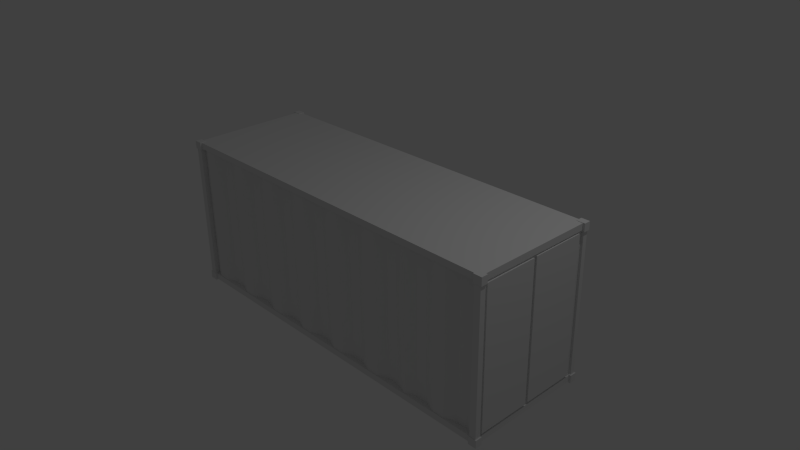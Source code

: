 # Source: containerblend.blend  (saved by Blender 2.65.0; exported with 4.5.12 LTS)
import bpy
from mathutils import Matrix  # noqa: F401  (used for matrix-valued properties, if any)

bpy.ops.wm.read_factory_settings(use_empty=True)
scene = bpy.context.scene
scene.name = 'Scene'

# ---- collections
col_collection_1 = bpy.data.collections.new('Collection 1'); scene.collection.children.link(col_collection_1)

# ---- materials (node trees are filled in below, after node groups)
mat_material = bpy.data.materials.new('Material')
mat_material.alpha_threshold = 0.0
mat_material.use_transparent_shadow = False
mat_material.roughness = 0.5
mat_material.line_color = (0.0, 0.0, 0.0, 1.0)

# ---- material node trees

# ---- world
world_world = bpy.data.worlds.new('World'); scene.world = world_world
world_world.color = (0.05088, 0.05088, 0.05088)
world_world.use_sun_shadow = False
world_world.sun_shadow_jitter_overblur = 0.0
world_world.cycles.sampling_method = 'MANUAL'
world_world.cycles.sample_map_resolution = 256

# ---- cameras
cam_camera = bpy.data.cameras.new('Camera')
cam_camera.clip_end = 100.0
cam_camera.lens = 35.0
cam_camera.sensor_width = 32.0
cam_camera.sensor_height = 18.0
cam_camera.ortho_scale = 7.314
cam_camera.dof.focus_distance = 0.0
cam_camera.dof.aperture_fstop = 128.0

# ---- lights
light_lamp = bpy.data.lights.new('Lamp', 'POINT')
light_lamp.transmission_factor = 0.0
light_lamp.cutoff_distance = 30.0
light_lamp.energy = 100.0
light_lamp.shadow_buffer_clip_start = 1.001
light_lamp.shadow_soft_size = 0.1
light_lamp.shadow_maximum_resolution = 0.006
light_lamp.use_absolute_resolution = True
light_lamp.cycles.use_multiple_importance_sampling = False

# ---- meshes
me_cube_010 = bpy.data.meshes.new('Cube.010')
me_cube_010.from_pydata([(-24.17, 1.115, -0.9956), (-24.17, 3.115, -0.9956), (-22.17, 3.115, -0.9956), (-22.17, 1.115, -0.9956), (-24.17, 1.115, 1.004), (-24.17, 3.115, 1.004), (-22.17, 3.115, 1.004), (-22.17, 1.115, 1.004), (-24.16, -1.0, -1.0), (-24.16, 1.0, -1.0), (-22.16, 1.0, -1.0), (-22.16, -1.0, -1.0), (-24.16, -1.0, 1.0), (-24.16, 1.0, 1.0), (-22.16, 1.0, 1.0), (-22.16, -1.0, 1.0), (-1.008, 1.115, -0.9956), (-1.008, 3.115, -0.9956), (0.9916, 3.115, -0.9956), (0.9916, 1.115, -0.9956), (-1.008, 1.115, 1.004), (-1.008, 3.115, 1.004), (0.9916, 3.115, 1.004), (0.9916, 1.115, 1.004), (-1.0, -1.0, -1.0), (-1.0, 1.0, -1.0), (1.0, 1.0, -1.0), (1.0, -1.0, -1.0), (-1.0, -1.0, 1.0), (-1.0, 1.0, 1.0), (1.0, 1.0, 1.0), (1.0, -1.0, 1.0)], [], [(4, 5, 1, 0), (5, 6, 2, 1), (6, 7, 3, 2), (7, 4, 0, 3), (0, 1, 2, 3), (7, 6, 5, 4), (12, 13, 9, 8), (13, 14, 10, 9), (14, 15, 11, 10), (15, 12, 8, 11), (8, 9, 10, 11), (15, 14, 13, 12), (20, 21, 17, 16), (21, 22, 18, 17), (22, 23, 19, 18), (23, 20, 16, 19), (16, 17, 18, 19), (23, 22, 21, 20), (28, 29, 25, 24), (29, 30, 26, 25), (30, 31, 27, 26), (31, 28, 24, 27), (24, 25, 26, 27), (31, 30, 29, 28)])
me_cube_010.use_remesh_preserve_volume = False
me_cube_010.use_remesh_preserve_attributes = False
me_cube_010.use_mirror_vertex_groups = False
me_cube_010.update()
me_cube_009 = bpy.data.meshes.new('Cube.009')
me_cube_009.from_pydata([(112.0, -1.0, -1.0), (112.0, 1.0, -1.0), (114.0, 1.0, -1.0), (114.0, -1.0, -1.0), (112.0, -1.0, 1.0), (112.0, 1.0, 1.0), (114.0, 1.0, 1.0), (114.0, -1.0, 1.0), (-1.0, -1.0, -1.0), (-1.0, 1.0, -1.0), (1.0, 1.0, -1.0), (1.0, -1.0, -1.0), (-1.0, -1.0, 1.0), (-1.0, 1.0, 1.0), (1.0, 1.0, 1.0), (1.0, -1.0, 1.0), (112.0, -54.85, -1.0), (112.0, -52.47, -1.0), (114.0, -52.47, -1.0), (114.0, -54.85, -1.0), (112.0, -54.85, 1.0), (112.0, -52.47, 1.0), (114.0, -52.47, 1.0), (114.0, -54.85, 1.0), (-1.0, -54.85, -1.0), (-1.0, -52.47, -1.0), (1.0, -52.47, -1.0), (1.0, -54.85, -1.0), (-1.0, -54.85, 1.0), (-1.0, -52.47, 1.0), (1.0, -52.47, 1.0), (1.0, -54.85, 1.0)], [], [(4, 5, 1, 0), (5, 6, 2, 1), (6, 7, 3, 2), (7, 4, 0, 3), (0, 1, 2, 3), (7, 6, 5, 4), (12, 13, 9, 8), (13, 14, 10, 9), (14, 15, 11, 10), (15, 12, 8, 11), (8, 9, 10, 11), (15, 14, 13, 12), (20, 21, 17, 16), (21, 22, 18, 17), (22, 23, 19, 18), (23, 20, 16, 19), (16, 17, 18, 19), (23, 22, 21, 20), (28, 29, 25, 24), (29, 30, 26, 25), (30, 31, 27, 26), (31, 28, 24, 27), (24, 25, 26, 27), (31, 30, 29, 28)])
me_cube_009.use_remesh_preserve_volume = False
me_cube_009.use_remesh_preserve_attributes = False
me_cube_009.use_mirror_vertex_groups = False
me_cube_009.update()
me_cube_003 = bpy.data.meshes.new('Cube.003')
me_cube_003.from_pydata([(36.37, 36.23, 86.79), (36.37, 38.23, 86.79), (38.37, 38.23, 86.79), (38.37, 36.23, 86.79), (36.37, 36.23, 88.79), (36.37, 38.23, 88.79), (38.37, 38.23, 88.79), (38.37, 36.23, 88.79), (-1.0, 36.23, 86.79), (-1.0, 38.23, 86.79), (1.0, 38.23, 86.79), (1.0, 36.23, 86.79), (-1.0, 36.23, 88.79), (-1.0, 38.23, 88.79), (1.0, 38.23, 88.79), (1.0, 36.23, 88.79), (36.37, -1.0, 86.79), (36.37, 1.0, 86.79), (38.37, 1.0, 86.79), (38.37, -1.0, 86.79), (36.37, -1.0, 88.79), (36.37, 1.0, 88.79), (38.37, 1.0, 88.79), (38.37, -1.0, 88.79), (-1.0, -1.0, 86.79), (-1.0, 1.0, 86.79), (1.0, 1.0, 86.79), (1.0, -1.0, 86.79), (-1.0, -1.0, 88.79), (-1.0, 1.0, 88.79), (1.0, 1.0, 88.79), (1.0, -1.0, 88.79), (36.37, 36.23, -1.0), (36.37, 38.23, -1.0), (38.37, 38.23, -1.0), (38.37, 36.23, -1.0), (36.37, 36.23, 1.0), (36.37, 38.23, 1.0), (38.37, 38.23, 1.0), (38.37, 36.23, 1.0), (-1.0, 36.23, -1.0), (-1.0, 38.23, -1.0), (1.0, 38.23, -1.0), (1.0, 36.23, -1.0), (-1.0, 36.23, 1.0), (-1.0, 38.23, 1.0), (1.0, 38.23, 1.0), (1.0, 36.23, 1.0), (36.37, -1.0, -1.0), (36.37, 1.0, -1.0), (38.37, 1.0, -1.0), (38.37, -1.0, -1.0), (36.37, -1.0, 1.0), (36.37, 1.0, 1.0), (38.37, 1.0, 1.0), (38.37, -1.0, 1.0), (-1.0, -1.0, -1.0), (-1.0, 1.0, -1.0), (1.0, 1.0, -1.0), (1.0, -1.0, -1.0), (-1.0, -1.0, 1.0), (-1.0, 1.0, 1.0), (1.0, 1.0, 1.0), (1.0, -1.0, 1.0)], [], [(4, 5, 1, 0), (5, 6, 2, 1), (6, 7, 3, 2), (7, 4, 0, 3), (0, 1, 2, 3), (7, 6, 5, 4), (12, 13, 9, 8), (13, 14, 10, 9), (14, 15, 11, 10), (15, 12, 8, 11), (8, 9, 10, 11), (15, 14, 13, 12), (20, 21, 17, 16), (21, 22, 18, 17), (22, 23, 19, 18), (23, 20, 16, 19), (16, 17, 18, 19), (23, 22, 21, 20), (28, 29, 25, 24), (29, 30, 26, 25), (30, 31, 27, 26), (31, 28, 24, 27), (24, 25, 26, 27), (31, 30, 29, 28), (36, 37, 33, 32), (37, 38, 34, 33), (38, 39, 35, 34), (39, 36, 32, 35), (32, 33, 34, 35), (39, 38, 37, 36), (44, 45, 41, 40), (45, 46, 42, 41), (46, 47, 43, 42), (47, 44, 40, 43), (40, 41, 42, 43), (47, 46, 45, 44), (52, 53, 49, 48), (53, 54, 50, 49), (54, 55, 51, 50), (55, 52, 48, 51), (48, 49, 50, 51), (55, 54, 53, 52), (60, 61, 57, 56), (61, 62, 58, 57), (62, 63, 59, 58), (63, 60, 56, 59), (56, 57, 58, 59), (63, 62, 61, 60)])
me_cube_003.use_remesh_preserve_volume = False
me_cube_003.use_remesh_preserve_attributes = False
me_cube_003.use_mirror_vertex_groups = False
me_cube_003.update()
me_cube_002 = bpy.data.meshes.new('Cube.002')
me_cube_002.from_pydata([(-1.0, -1.0, -1.0), (-1.0, 1.0, -1.0), (1.0, 1.0, -1.0), (1.0, -1.0, -1.0), (-1.0, -1.0, 1.0), (-1.0, 1.0, 1.0), (1.0, 1.0, 1.0), (1.0, -1.0, 1.0)], [], [(4, 5, 1, 0), (5, 6, 2, 1), (6, 7, 3, 2), (7, 4, 0, 3), (0, 1, 2, 3), (7, 6, 5, 4)])
me_cube_002.use_remesh_preserve_volume = False
me_cube_002.use_remesh_preserve_attributes = False
me_cube_002.use_mirror_vertex_groups = False
me_cube_002.update()
me_cube_001 = bpy.data.meshes.new('Cube.001')
me_cube_001.from_pydata([(-1.0, -1.0, -1.0), (-1.0, 1.0, -1.0), (1.0, 1.0, -1.0), (1.0, -1.0, -1.0), (-1.0, -1.0, 1.0), (-1.0, 1.0, 1.0), (1.0, 1.0, 1.0), (1.0, -1.0, 1.0)], [], [(4, 5, 1, 0), (5, 6, 2, 1), (6, 7, 3, 2), (7, 4, 0, 3), (0, 1, 2, 3), (7, 6, 5, 4)])
me_cube_001.use_remesh_preserve_volume = False
me_cube_001.use_remesh_preserve_attributes = False
me_cube_001.use_mirror_vertex_groups = False
me_cube_001.update()
me_cube = bpy.data.meshes.new('Cube')
me_cube.from_pydata([(2.56, 0.8462, -1.0), (2.56, -0.8462, -1.0), (-2.56, -0.7877, -1.0), (-2.56, 0.7877, -1.0), (2.56, 0.8462, 1.0), (2.56, -0.8462, 1.0), (-2.56, -0.7877, 1.0), (-2.56, 0.7877, 1.0), (4.768e-07, 0.7877, -1.0), (0.0, -0.7877, -1.0), (7.153e-07, 0.7877, 1.0), (-1.192e-06, -0.7877, 1.0), (-2.24, -0.8462, 1.0), (-2.24, 0.8462, 1.0), (-2.24, -0.8462, -1.0), (-2.24, 0.8462, -1.0), (-0.32, -0.8462, 1.0), (-0.32, -0.8462, -1.0), (-0.32, 0.8462, -1.0), (-0.32, 0.8462, 1.0), (-2.4, -0.8462, 1.0), (-2.4, 0.8462, 1.0), (-2.4, -0.8462, -1.0), (-2.4, 0.8462, -1.0), (1.92, 0.8462, -1.0), (1.92, -0.8462, -1.0), (1.92, 0.8462, 1.0), (1.92, -0.8462, 1.0), (1.28, 0.7877, -1.0), (1.28, -0.7877, -1.0), (1.28, 0.7877, 1.0), (1.28, -0.7877, 1.0), (-0.6401, 0.7877, 1.0), (-0.6401, 0.7877, -1.0), (-0.6401, -0.7877, -1.0), (-0.6401, -0.7877, 1.0), (-1.28, -0.7877, 1.0), (-1.28, 0.7877, 1.0), (-1.28, -0.7877, -1.0), (-1.28, 0.7877, -1.0), (-1.92, -0.7877, 1.0), (-1.92, 0.7877, 1.0), (-1.92, -0.7877, -1.0), (-1.92, 0.7877, -1.0), (0.32, 0.8462, 1.0), (0.32, 0.8462, -1.0), (0.32, -0.8462, -1.0), (0.32, -0.8462, 1.0), (-1.76, 0.8462, 1.0), (-1.76, -0.8462, -1.0), (-1.76, -0.8462, 1.0), (-1.76, 0.8462, -1.0), (0.6401, 0.7877, 1.0), (0.6401, 0.7877, -1.0), (0.6401, -0.7877, -1.0), (0.6401, -0.7877, 1.0), (-1.6, 0.8462, 1.0), (-1.6, 0.8462, -1.0), (-1.6, -0.8462, -1.0), (-1.6, -0.8462, 1.0), (-2.08, -0.7877, 1.0), (-2.08, -0.7877, -1.0), (-2.08, 0.7877, -1.0), (-2.08, 0.7877, 1.0), (-1.115, 0.8462, -1.0), (-1.115, -0.8462, -1.0), (-1.115, 0.8462, 1.0), (-1.115, -0.8462, 1.0), (-0.9507, -0.8462, 1.0), (-0.9507, 0.8462, 1.0), (-0.9507, -0.8462, -1.0), (-0.9507, 0.8462, -1.0), (0.9695, 0.8462, -1.0), (0.9695, -0.8462, 1.0), (0.9695, -0.8462, -1.0), (0.9695, 0.8462, 1.0), (0.16, 0.8462, 1.0), (0.16, 0.8462, -1.0), (0.16, -0.8462, -1.0), (0.16, -0.8462, 1.0), (1.6, 0.7877, -1.0), (1.6, -0.7877, -1.0), (1.6, 0.7877, 1.0), (1.6, -0.7877, 1.0), (2.24, 0.7877, -1.0), (2.24, -0.7877, -1.0), (2.24, 0.7877, 1.0), (2.24, -0.7877, 1.0), (-0.4706, 0.8462, -1.0), (-0.4706, -0.8462, 1.0), (-0.4706, -0.8462, -1.0), (-0.4706, 0.8462, 1.0), (-0.7954, -0.7877, 1.0), (-0.7954, -0.7877, -1.0), (-0.7954, 0.7877, -1.0), (-0.7954, 0.7877, 1.0), (-1.44, 0.7877, 1.0), (-1.44, 0.7877, -1.0), (-1.44, -0.7877, -1.0), (-1.44, -0.7877, 1.0), (0.4801, -0.7877, 1.0), (0.4801, -0.7877, -1.0), (0.4801, 0.7877, -1.0), (0.4801, 0.7877, 1.0), (-0.16, 0.7877, 1.0), (-0.16, 0.7877, -1.0), (-0.16, -0.7877, -1.0), (-0.16, -0.7877, 1.0), (0.8048, 0.8462, 1.0), (0.8048, -0.8462, -1.0), (0.8048, -0.8462, 1.0), (0.8048, 0.8462, -1.0), (2.08, 0.8462, 1.0), (2.08, -0.8462, -1.0), (2.08, -0.8462, 1.0), (2.08, 0.8462, -1.0), (1.125, 0.7877, -1.0), (1.125, -0.7877, 1.0), (1.125, -0.7877, -1.0), (1.125, 0.7877, 1.0), (1.76, 0.7877, -1.0), (1.76, -0.7877, 1.0), (1.76, -0.7877, -1.0), (1.76, 0.7877, 1.0), (1.44, 0.8462, -1.0), (1.44, -0.8462, -1.0), (1.44, 0.8462, 1.0), (1.44, -0.8462, 1.0), (2.4, -0.7877, 1.0), (2.4, 0.7877, 1.0), (2.4, -0.7877, -1.0), (2.4, 0.7877, -1.0)], [], [(23, 22, 2, 3), (21, 7, 6, 20), (0, 4, 5, 1), (22, 20, 6, 2), (2, 6, 7, 3), (21, 23, 3, 7), (77, 78, 9, 8), (76, 10, 11, 79), (78, 79, 11, 9), (76, 77, 8, 10), (113, 114, 27, 25), (66, 64, 39, 37), (65, 67, 36, 38), (48, 51, 43, 41), (49, 50, 40, 42), (66, 37, 36, 67), (64, 65, 38, 39), (90, 89, 35, 34), (88, 90, 34, 33), (48, 41, 40, 50), (109, 110, 55, 54), (51, 49, 42, 43), (96, 56, 59, 99), (91, 88, 33, 32), (126, 124, 28, 30), (91, 32, 35, 89), (104, 105, 18, 19), (126, 30, 31, 127), (124, 125, 29, 28), (125, 127, 31, 29), (108, 52, 55, 110), (63, 13, 12, 60), (108, 111, 53, 52), (111, 109, 54, 53), (112, 115, 24, 26), (63, 62, 15, 13), (112, 26, 27, 114), (115, 113, 25, 24), (62, 61, 14, 15), (96, 97, 57, 56), (97, 98, 58, 57), (61, 60, 12, 14), (95, 69, 68, 92), (102, 101, 46, 45), (106, 107, 16, 17), (98, 99, 59, 58), (103, 102, 45, 44), (93, 92, 68, 70), (94, 93, 70, 71), (95, 94, 71, 69), (122, 121, 83, 81), (101, 100, 47, 46), (105, 106, 17, 18), (104, 19, 16, 107), (118, 117, 73, 74), (119, 75, 73, 117), (123, 120, 80, 82), (103, 44, 47, 100), (119, 116, 72, 75), (116, 118, 74, 72), (130, 128, 87, 85), (123, 82, 83, 121), (13, 15, 23, 21), (120, 122, 81, 80), (13, 21, 20, 12), (129, 86, 87, 128), (129, 131, 84, 86), (15, 14, 22, 23), (19, 18, 88, 91), (131, 130, 85, 84), (43, 42, 61, 62), (42, 40, 60, 61), (58, 59, 50, 49), (14, 12, 20, 22), (56, 48, 50, 59), (41, 63, 60, 40), (18, 17, 90, 88), (41, 43, 62, 63), (39, 38, 98, 97), (56, 57, 51, 48), (38, 36, 99, 98), (57, 58, 49, 51), (33, 34, 93, 94), (19, 91, 89, 16), (37, 39, 97, 96), (37, 96, 99, 36), (71, 70, 65, 64), (69, 66, 67, 68), (69, 71, 64, 66), (70, 68, 67, 65), (32, 33, 94, 95), (8, 9, 106, 105), (32, 95, 92, 35), (34, 35, 92, 93), (17, 16, 89, 90), (52, 53, 102, 103), (9, 11, 107, 106), (46, 47, 79, 78), (44, 45, 77, 76), (10, 104, 107, 11), (10, 8, 105, 104), (45, 46, 78, 77), (52, 103, 100, 55), (44, 76, 79, 47), (54, 55, 100, 101), (53, 54, 101, 102), (74, 73, 110, 109), (75, 108, 110, 73), (75, 72, 111, 108), (72, 74, 109, 111), (80, 81, 125, 124), (26, 24, 120, 123), (29, 31, 117, 118), (28, 29, 118, 116), (82, 126, 127, 83), (30, 28, 116, 119), (30, 119, 117, 31), (24, 25, 122, 120), (82, 80, 124, 126), (25, 27, 121, 122), (81, 83, 127, 125), (85, 87, 114, 113), (26, 123, 121, 27), (86, 112, 114, 87), (4, 129, 128, 5), (86, 84, 115, 112), (84, 85, 113, 115), (0, 1, 130, 131), (4, 0, 131, 129), (1, 5, 128, 130)])
me_cube.materials.append(mat_material)
me_cube.use_remesh_preserve_volume = False
me_cube.use_remesh_preserve_attributes = False
me_cube.use_mirror_vertex_groups = False
me_cube.update()

# ---- objects
ob_cube_004 = bpy.data.objects.new('Cube.004', me_cube_010)
ob_cube_005 = bpy.data.objects.new('Cube.005', me_cube_009)
ob_cube_003 = bpy.data.objects.new('Cube.003', me_cube_003)
ob_cube_002 = bpy.data.objects.new('Cube.002', me_cube_002)
ob_cube_001 = bpy.data.objects.new('Cube.001', me_cube_001)
ob_cube = bpy.data.objects.new('Cube', me_cube)
ob_lamp = bpy.data.objects.new('Lamp', light_lamp)
ob_camera = bpy.data.objects.new('Camera', cam_camera)

# ---- transforms, parenting, visibility, modifiers, constraints
ob_cube_004.location = (2.379, -0.3953, 0.0122)
ob_cube_004.scale = (0.2059, 0.3678, 0.9475)
ob_cube_004.lineart.crease_threshold = 0.0
ob_cube_005.location = (-2.562, 0.8462, 0.0132)
ob_cube_005.scale = (0.0452, 0.03134, 0.9762)
ob_cube_005.lineart.crease_threshold = 0.0
ob_cube_003.location = (2.549, -0.8359, -1.007)
ob_cube_003.rotation_euler = (-1.344e-07, 1.571, 0.0)
ob_cube_003.scale = (-0.05438, 0.04517, -0.05827)
ob_cube_003.lineart.crease_threshold = 0.0
ob_cube_002.location = (-0.004505, -1.384e-07, -1.007)
ob_cube_002.rotation_euler = (-1.344e-07, 1.571, 0.0)
ob_cube_002.scale = (-0.04313, 0.8579, 2.581)
ob_cube_002.lineart.crease_threshold = 0.0
ob_cube_001.location = (-0.004505, -1.384e-07, 1.03)
ob_cube_001.rotation_euler = (-1.344e-07, 1.571, 0.0)
ob_cube_001.scale = (-0.04313, 0.8579, 2.581)
ob_cube_001.lineart.crease_threshold = 0.0
ob_cube.location = (0.0, 0.0, 0.0)
ob_cube.lock_rotations_4d = False
ob_cube.empty_display_type = 'ARROWS'
ob_cube.lineart.crease_threshold = 0.0
ob_lamp.location = (4.076, 1.005, 5.904)
ob_lamp.rotation_euler = (0.6503, 0.05522, 1.866)
ob_lamp.lock_rotations_4d = False
ob_lamp.empty_display_type = 'ARROWS'
ob_lamp.color = (0.0, 0.0, 0.0, 0.0)
ob_lamp.lineart.crease_threshold = 0.0
ob_camera.location = (7.481, -6.508, 5.344)
ob_camera.rotation_euler = (1.109, 0.01082, 0.8149)
ob_camera.lock_rotations_4d = False
ob_camera.empty_display_type = 'ARROWS'
ob_camera.color = (0.0, 0.0, 0.0, 0.0)
ob_camera.display_type = 'WIRE'
ob_camera.lineart.crease_threshold = 0.0

# ---- collection membership
col_collection_1.objects.link(ob_cube_004)
col_collection_1.objects.link(ob_cube_005)
col_collection_1.objects.link(ob_cube_003)
col_collection_1.objects.link(ob_cube_002)
col_collection_1.objects.link(ob_cube_001)
col_collection_1.objects.link(ob_cube)
col_collection_1.objects.link(ob_lamp)
col_collection_1.objects.link(ob_camera)

# ---- scene / render settings (as saved in the file)
scene.camera = ob_camera
scene.frame_start = 1; scene.frame_end = 250; scene.frame_set(1)
scene.render.engine = 'BLENDER_EEVEE_NEXT'
scene.render.image_settings.color_mode = 'RGB'
scene.render.image_settings.compression = 90
scene.render.resolution_percentage = 50
scene.render.dither_intensity = 0.0
scene.render.bake_margin = 2
scene.render.bake_bias = 0.0
scene.cycles.use_denoising = False
scene.cycles.samples = 10
scene.cycles.sampling_pattern = 'TABULATED_SOBOL'
scene.cycles.light_sampling_threshold = 0.0
scene.cycles.use_adaptive_sampling = False
scene.cycles.use_light_tree = False
scene.cycles.blur_glossy = 0.0
scene.cycles.volume_bounces = 1
scene.cycles.pixel_filter_type = 'GAUSSIAN'
scene.cycles.sample_clamp_indirect = 0.0
scene.view_settings.view_transform = 'Standard'
bpy.context.view_layer.update()
